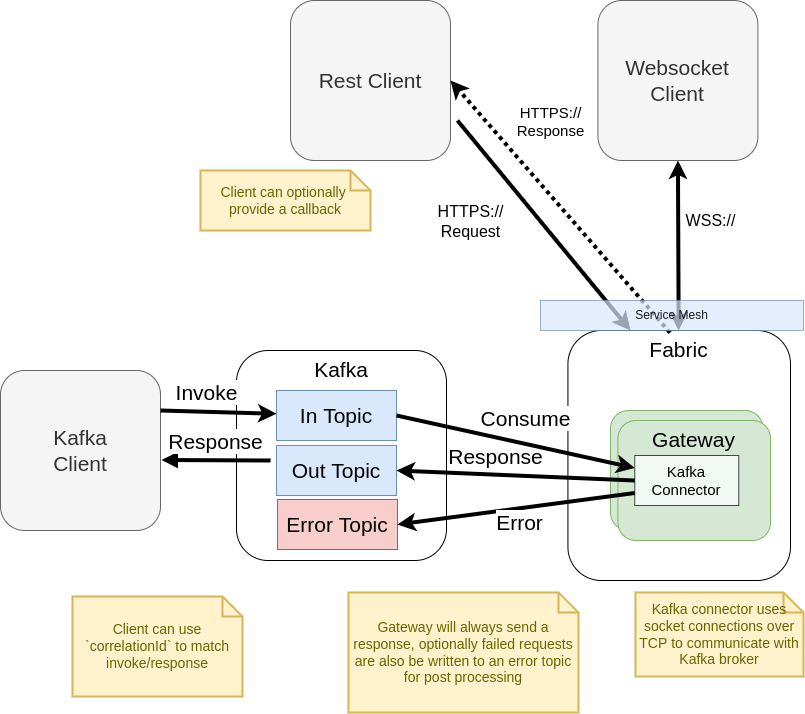

The diagram above was exported from draw.io. Its source (the exported page's mxGraphModel, read from the mxfile embedded in the PNG):
<mxGraphModel dx="572" dy="1905" grid="0" gridSize="10" guides="1" tooltips="1" connect="1" arrows="1" fold="1" page="1" pageScale="1" pageWidth="850" pageHeight="1100" math="0" shadow="0">
  <root>
    <mxCell id="0" />
    <mxCell id="1" parent="0" />
    <mxCell id="o8ldTAXzgQM3X9wSc88o-9" value="Fabric" style="rounded=1;whiteSpace=wrap;html=1;fontSize=21;verticalAlign=top;" parent="1" vertex="1">
      <mxGeometry x="1457.43" y="-710" width="222.57" height="250" as="geometry" />
    </mxCell>
    <mxCell id="3ThGHXR1iPJbKJrjp6c1-1" value="Gateway" style="rounded=1;whiteSpace=wrap;html=1;fontSize=21;fillColor=#d5e8d4;strokeColor=#82b366;verticalAlign=top;" parent="1" vertex="1">
      <mxGeometry x="1500" y="-630" width="152.57" height="120" as="geometry" />
    </mxCell>
    <mxCell id="o8ldTAXzgQM3X9wSc88o-6" value="" style="group" parent="1" vertex="1" connectable="0">
      <mxGeometry x="1126" y="-690" width="314" height="210" as="geometry" />
    </mxCell>
    <mxCell id="o8ldTAXzgQM3X9wSc88o-2" value="Kafka" style="whiteSpace=wrap;html=1;aspect=fixed;rounded=1;verticalAlign=top;fontSize=21;" parent="o8ldTAXzgQM3X9wSc88o-6" vertex="1">
      <mxGeometry width="210" height="210" as="geometry" />
    </mxCell>
    <mxCell id="o8ldTAXzgQM3X9wSc88o-3" value="In Topic" style="rounded=0;whiteSpace=wrap;html=1;fontSize=21;fillColor=#dae8fc;strokeColor=#6c8ebf;" parent="o8ldTAXzgQM3X9wSc88o-6" vertex="1">
      <mxGeometry x="40" y="40" width="120" height="50" as="geometry" />
    </mxCell>
    <mxCell id="o8ldTAXzgQM3X9wSc88o-4" value="Out Topic" style="rounded=0;whiteSpace=wrap;html=1;fontSize=21;fillColor=#dae8fc;strokeColor=#6c8ebf;" parent="o8ldTAXzgQM3X9wSc88o-6" vertex="1">
      <mxGeometry x="40" y="95" width="120" height="50" as="geometry" />
    </mxCell>
    <mxCell id="o8ldTAXzgQM3X9wSc88o-5" value="Error Topic" style="rounded=0;whiteSpace=wrap;html=1;fontSize=21;fillColor=#f8cecc;strokeColor=#b85450;" parent="o8ldTAXzgQM3X9wSc88o-6" vertex="1">
      <mxGeometry x="41" y="149" width="120" height="50" as="geometry" />
    </mxCell>
    <mxCell id="o8ldTAXzgQM3X9wSc88o-23" value="Response" style="text;html=1;align=center;verticalAlign=middle;resizable=0;points=[];autosize=1;strokeColor=none;fillColor=none;fontSize=21;" parent="o8ldTAXzgQM3X9wSc88o-6" vertex="1">
      <mxGeometry x="204" y="91" width="110" height="30" as="geometry" />
    </mxCell>
    <mxCell id="o8ldTAXzgQM3X9wSc88o-8" value="Kafka&lt;br&gt;Client" style="whiteSpace=wrap;html=1;aspect=fixed;rounded=1;fontSize=21;fillColor=#f5f5f5;fontColor=#333333;strokeColor=#666666;" parent="1" vertex="1">
      <mxGeometry x="890" y="-670" width="160" height="160" as="geometry" />
    </mxCell>
    <mxCell id="o8ldTAXzgQM3X9wSc88o-11" value="" style="endArrow=classic;html=1;rounded=1;fontSize=21;exitX=1;exitY=0.25;exitDx=0;exitDy=0;strokeWidth=4;" parent="1" source="o8ldTAXzgQM3X9wSc88o-8" target="o8ldTAXzgQM3X9wSc88o-3" edge="1">
      <mxGeometry width="50" height="50" relative="1" as="geometry">
        <mxPoint x="1040" y="-580" as="sourcePoint" />
        <mxPoint x="1090" y="-630" as="targetPoint" />
      </mxGeometry>
    </mxCell>
    <mxCell id="o8ldTAXzgQM3X9wSc88o-12" value="Invoke" style="edgeLabel;html=1;align=center;verticalAlign=middle;resizable=0;points=[];fontSize=21;" parent="o8ldTAXzgQM3X9wSc88o-11" vertex="1" connectable="0">
      <mxGeometry x="-0.4923" y="-1" relative="1" as="geometry">
        <mxPoint x="17" y="-20" as="offset" />
      </mxGeometry>
    </mxCell>
    <mxCell id="o8ldTAXzgQM3X9wSc88o-13" value="" style="endArrow=none;html=1;rounded=1;fontSize=21;exitX=1;exitY=0.25;exitDx=0;exitDy=0;strokeWidth=4;startArrow=block;startFill=1;endFill=0;" parent="1" edge="1">
      <mxGeometry width="50" height="50" relative="1" as="geometry">
        <mxPoint x="1051" y="-580.5" as="sourcePoint" />
        <mxPoint x="1160" y="-580" as="targetPoint" />
      </mxGeometry>
    </mxCell>
    <mxCell id="o8ldTAXzgQM3X9wSc88o-14" value="Response" style="edgeLabel;html=1;align=center;verticalAlign=middle;resizable=0;points=[];fontSize=21;" parent="o8ldTAXzgQM3X9wSc88o-13" vertex="1" connectable="0">
      <mxGeometry x="-0.4923" y="-1" relative="1" as="geometry">
        <mxPoint x="26" y="-20" as="offset" />
      </mxGeometry>
    </mxCell>
    <mxCell id="o8ldTAXzgQM3X9wSc88o-25" value="Client can use `correlationId` to match invoke/response" style="shape=note;strokeWidth=2;fontSize=14;size=20;whiteSpace=wrap;html=1;fillColor=#fff2cc;strokeColor=#d6b656;fontColor=#666600;rounded=1;" parent="1" vertex="1">
      <mxGeometry x="962" y="-444" width="170" height="100" as="geometry" />
    </mxCell>
    <mxCell id="o8ldTAXzgQM3X9wSc88o-26" value="Gateway will always send a response, optionally failed requests are also be written to an error topic for post processing" style="shape=note;strokeWidth=2;fontSize=14;size=20;whiteSpace=wrap;html=1;fillColor=#fff2cc;strokeColor=#d6b656;fontColor=#666600;rounded=1;" parent="1" vertex="1">
      <mxGeometry x="1238" y="-448" width="230" height="120" as="geometry" />
    </mxCell>
    <mxCell id="o8ldTAXzgQM3X9wSc88o-28" value="Gateway" style="rounded=1;whiteSpace=wrap;html=1;fontSize=21;fillColor=#d5e8d4;strokeColor=#82b366;verticalAlign=top;" parent="1" vertex="1">
      <mxGeometry x="1507.43" y="-620" width="152.57" height="120" as="geometry" />
    </mxCell>
    <mxCell id="Z1kULiyNVRXv26YWdWXR-1" value="Rest Client" style="whiteSpace=wrap;html=1;aspect=fixed;rounded=1;fontSize=21;fillColor=#f5f5f5;fontColor=#333333;strokeColor=#666666;" parent="1" vertex="1">
      <mxGeometry x="1180" y="-1040" width="160" height="160" as="geometry" />
    </mxCell>
    <mxCell id="Z1kULiyNVRXv26YWdWXR-3" value="" style="endArrow=classic;html=1;rounded=1;fontSize=21;strokeWidth=4;exitX=1;exitY=0.75;exitDx=0;exitDy=0;entryX=0.25;entryY=0;entryDx=0;entryDy=0;" parent="1" edge="1">
      <mxGeometry width="50" height="50" relative="1" as="geometry">
        <mxPoint x="1346.93" y="-920" as="sourcePoint" />
        <mxPoint x="1520.0025000000003" y="-710" as="targetPoint" />
      </mxGeometry>
    </mxCell>
    <mxCell id="Z1kULiyNVRXv26YWdWXR-4" value="HTTPS://&lt;br style=&quot;font-size: 16px&quot;&gt;Request" style="edgeLabel;html=1;align=center;verticalAlign=middle;resizable=0;points=[];fontSize=16;" parent="Z1kULiyNVRXv26YWdWXR-3" vertex="1" connectable="0">
      <mxGeometry x="0.1658" y="-4" relative="1" as="geometry">
        <mxPoint x="-85" y="-25" as="offset" />
      </mxGeometry>
    </mxCell>
    <mxCell id="Z1kULiyNVRXv26YWdWXR-10" value="" style="endArrow=classic;html=1;rounded=0;exitX=0.459;exitY=0.009;exitDx=0;exitDy=0;exitPerimeter=0;strokeWidth=4;dashed=1;dashPattern=1 1;entryX=1;entryY=0.5;entryDx=0;entryDy=0;" parent="1" source="o8ldTAXzgQM3X9wSc88o-9" target="Z1kULiyNVRXv26YWdWXR-1" edge="1">
      <mxGeometry width="50" height="50" relative="1" as="geometry">
        <mxPoint x="1490" y="-830" as="sourcePoint" />
        <mxPoint x="1350" y="-960" as="targetPoint" />
      </mxGeometry>
    </mxCell>
    <mxCell id="Z1kULiyNVRXv26YWdWXR-11" value="HTTPS://&lt;br style=&quot;font-size: 15px&quot;&gt;Response" style="edgeLabel;html=1;align=center;verticalAlign=middle;resizable=0;points=[];fontSize=15;" parent="Z1kULiyNVRXv26YWdWXR-10" vertex="1" connectable="0">
      <mxGeometry x="-0.0786" y="-3" relative="1" as="geometry">
        <mxPoint x="-21" y="-94" as="offset" />
      </mxGeometry>
    </mxCell>
    <mxCell id="Z1kULiyNVRXv26YWdWXR-12" value="Client can optionally &lt;br&gt;provide a callback" style="shape=note;strokeWidth=2;fontSize=14;size=20;whiteSpace=wrap;html=1;fillColor=#fff2cc;strokeColor=#d6b656;fontColor=#666600;rounded=1;" parent="1" vertex="1">
      <mxGeometry x="1090" y="-870" width="170" height="60" as="geometry" />
    </mxCell>
    <mxCell id="Z1kULiyNVRXv26YWdWXR-15" value="Websocket&lt;br&gt;Client" style="whiteSpace=wrap;html=1;aspect=fixed;rounded=1;fontSize=21;fillColor=#f5f5f5;fontColor=#333333;strokeColor=#666666;" parent="1" vertex="1">
      <mxGeometry x="1487.43" y="-1040" width="160" height="160" as="geometry" />
    </mxCell>
    <mxCell id="Z1kULiyNVRXv26YWdWXR-16" value="" style="endArrow=classic;startArrow=classic;html=1;rounded=0;fontSize=20;strokeWidth=4;entryX=0.5;entryY=1;entryDx=0;entryDy=0;" parent="1" source="o8ldTAXzgQM3X9wSc88o-9" target="Z1kULiyNVRXv26YWdWXR-15" edge="1">
      <mxGeometry width="50" height="50" relative="1" as="geometry">
        <mxPoint x="1580" y="-790" as="sourcePoint" />
        <mxPoint x="1630" y="-840" as="targetPoint" />
      </mxGeometry>
    </mxCell>
    <mxCell id="3ThGHXR1iPJbKJrjp6c1-5" value="WSS://" style="edgeLabel;html=1;align=center;verticalAlign=middle;resizable=0;points=[];fontSize=16;" parent="Z1kULiyNVRXv26YWdWXR-16" vertex="1" connectable="0">
      <mxGeometry x="0.1646" y="-2" relative="1" as="geometry">
        <mxPoint x="30" y="-11" as="offset" />
      </mxGeometry>
    </mxCell>
    <mxCell id="Z1kULiyNVRXv26YWdWXR-6" value="Service Mesh" style="rounded=0;whiteSpace=wrap;html=1;fillColor=#dae8fc;strokeColor=#6c8ebf;textOpacity=90;opacity=70;" parent="1" vertex="1">
      <mxGeometry x="1430" y="-740" width="263" height="30" as="geometry" />
    </mxCell>
    <mxCell id="3ThGHXR1iPJbKJrjp6c1-3" value="Kafka&lt;br&gt;Connector" style="rounded=0;whiteSpace=wrap;html=1;fontSize=15;opacity=70;" parent="1" vertex="1">
      <mxGeometry x="1524.28" y="-585" width="104" height="50" as="geometry" />
    </mxCell>
    <mxCell id="o8ldTAXzgQM3X9wSc88o-18" value="" style="endArrow=classic;html=1;rounded=1;fontSize=21;strokeWidth=4;exitX=1;exitY=0.5;exitDx=0;exitDy=0;entryX=0;entryY=0.25;entryDx=0;entryDy=0;" parent="1" source="o8ldTAXzgQM3X9wSc88o-3" target="3ThGHXR1iPJbKJrjp6c1-3" edge="1">
      <mxGeometry width="50" height="50" relative="1" as="geometry">
        <mxPoint x="1330" y="-460" as="sourcePoint" />
        <mxPoint x="1497.4300000000003" y="-598.2606790382197" as="targetPoint" />
      </mxGeometry>
    </mxCell>
    <mxCell id="o8ldTAXzgQM3X9wSc88o-19" value="Consume" style="edgeLabel;html=1;align=center;verticalAlign=middle;resizable=0;points=[];fontSize=21;" parent="o8ldTAXzgQM3X9wSc88o-18" vertex="1" connectable="0">
      <mxGeometry x="0.1658" y="-4" relative="1" as="geometry">
        <mxPoint x="-9" y="-32" as="offset" />
      </mxGeometry>
    </mxCell>
    <mxCell id="o8ldTAXzgQM3X9wSc88o-20" value="" style="endArrow=classic;html=1;rounded=1;fontSize=21;strokeWidth=4;exitX=0;exitY=0.5;exitDx=0;exitDy=0;entryX=1;entryY=0.5;entryDx=0;entryDy=0;" parent="1" source="3ThGHXR1iPJbKJrjp6c1-3" target="o8ldTAXzgQM3X9wSc88o-4" edge="1">
      <mxGeometry width="50" height="50" relative="1" as="geometry">
        <mxPoint x="1310" y="-625" as="sourcePoint" />
        <mxPoint x="1497.4300000000003" y="-615" as="targetPoint" />
      </mxGeometry>
    </mxCell>
    <mxCell id="o8ldTAXzgQM3X9wSc88o-22" value="" style="endArrow=classic;html=1;rounded=1;fontSize=21;strokeWidth=4;entryX=1;entryY=0.5;entryDx=0;entryDy=0;exitX=0;exitY=0.75;exitDx=0;exitDy=0;" parent="1" source="3ThGHXR1iPJbKJrjp6c1-3" target="o8ldTAXzgQM3X9wSc88o-5" edge="1">
      <mxGeometry width="50" height="50" relative="1" as="geometry">
        <mxPoint x="1497.4300000000003" y="-585" as="sourcePoint" />
        <mxPoint x="1310" y="-570" as="targetPoint" />
      </mxGeometry>
    </mxCell>
    <mxCell id="o8ldTAXzgQM3X9wSc88o-24" value="Error" style="edgeLabel;html=1;align=center;verticalAlign=middle;resizable=0;points=[];fontSize=21;" parent="o8ldTAXzgQM3X9wSc88o-22" vertex="1" connectable="0">
      <mxGeometry x="-0.3202" y="3" relative="1" as="geometry">
        <mxPoint x="-36" y="15" as="offset" />
      </mxGeometry>
    </mxCell>
    <mxCell id="4JSOFimtOmOMS_Z8oRNa-2" value="Kafka connector uses socket connections over TCP to communicate with Kafka broker" style="shape=note;strokeWidth=2;fontSize=14;size=20;whiteSpace=wrap;html=1;fillColor=#fff2cc;strokeColor=#d6b656;fontColor=#666600;rounded=1;" parent="1" vertex="1">
      <mxGeometry x="1525" y="-448" width="168" height="84" as="geometry" />
    </mxCell>
  </root>
</mxGraphModel>